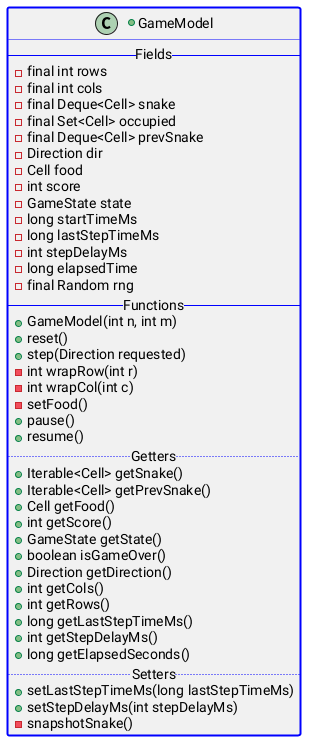

The diagram above was rendered by PlantUML. Its source (embedded in the PNG):
@startuml
+class GameModel ##[bold]blue {
    -- Fields --
    -final int rows
    -final int cols
    -final Deque<Cell> snake
    -final Set<Cell> occupied
    -final Deque<Cell> prevSnake
    -Direction dir
    -Cell food
    -int score
    -GameState state
    -long startTimeMs
    -long lastStepTimeMs
    -int stepDelayMs
    -long elapsedTime
    -final Random rng
    -- Functions --
    +GameModel(int n, int m)
    +reset()
    +step(Direction requested)
    -int wrapRow(int r)
    -int wrapCol(int c)
    -setFood()
    +pause()
    +resume()
    .. Getters ..
    +Iterable<Cell> getSnake()
    +Iterable<Cell> getPrevSnake()
    +Cell getFood()
    +int getScore()
    +GameState getState()
    +boolean isGameOver()
    +Direction getDirection()
    +int getCols()
    +int getRows()
    +long getLastStepTimeMs()
    +int getStepDelayMs()
    +long getElapsedSeconds()
    .. Setters ..
    +setLastStepTimeMs(long lastStepTimeMs)
    +setStepDelayMs(int stepDelayMs)
    -snapshotSnake()
}
@enduml